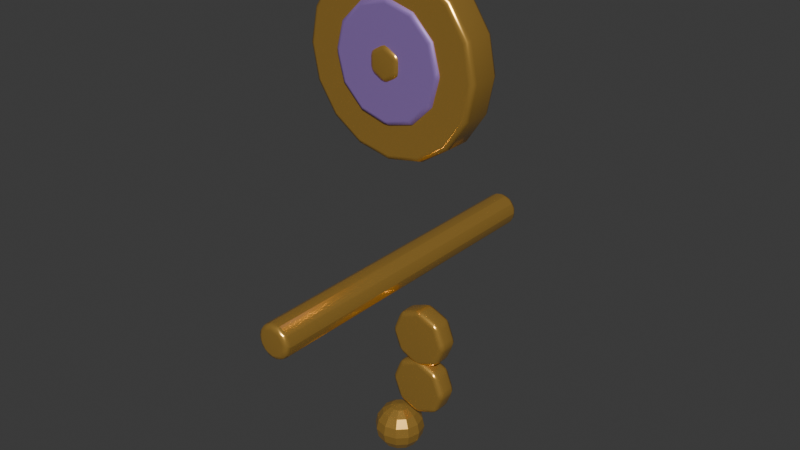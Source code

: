 # Source: dream_key.blend  (saved by Blender 5.3.31; exported with 4.5.12 LTS)
import bpy
from mathutils import Matrix  # noqa: F401  (used for matrix-valued properties, if any)

bpy.ops.wm.read_factory_settings(use_empty=True)
scene = bpy.context.scene
scene.name = 'Scene'

# ---- collections
col_collection = bpy.data.collections.new('Collection'); scene.collection.children.link(col_collection)

# ---- materials (node trees are filled in below, after node groups)
mat_moonlit_gold = bpy.data.materials.new('Moonlit Gold')
mat_moonlit_gold.diffuse_color = (0.95, 0.66, 0.24, 1.0)
mat_dream_enamel = bpy.data.materials.new('Dream Enamel')
mat_dream_enamel.diffuse_color = (0.37, 0.28, 0.57, 1.0)

# ---- material node trees
mat_moonlit_gold.use_nodes = True; mat_moonlit_gold.node_tree.nodes.clear()
_N = mat_moonlit_gold.node_tree.nodes; _L = mat_moonlit_gold.node_tree.links
n0 = _N.new('ShaderNodeBsdfPrincipled'); n0.name = 'Principled BSDF'; n0.location = (-200, 100)
n0.inputs[0].default_value = (0.95, 0.55, 0.12, 1.0)
n0.inputs[1].default_value = 0.78
n0.inputs[2].default_value = 0.24
n0.inputs[10].default_value = 0.005
n1 = _N.new('ShaderNodeOutputMaterial'); n1.name = 'Material Output'; n1.location = (200, 100)
_L.new(n0.outputs[0], n1.inputs[0])
n1.is_active_output = True
mat_dream_enamel.use_nodes = True; mat_dream_enamel.node_tree.nodes.clear()
_N = mat_dream_enamel.node_tree.nodes; _L = mat_dream_enamel.node_tree.links
n0 = _N.new('ShaderNodeBsdfPrincipled'); n0.name = 'Principled BSDF'; n0.location = (-200, 100)
n0.inputs[0].default_value = (0.32, 0.19, 0.53, 1.0)
n0.inputs[1].default_value = 0.3
n0.inputs[10].default_value = 0.005
n1 = _N.new('ShaderNodeOutputMaterial'); n1.name = 'Material Output'; n1.location = (200, 100)
_L.new(n0.outputs[0], n1.inputs[0])
n1.is_active_output = True

# ---- world
world_world = bpy.data.worlds.new('World'); scene.world = world_world
world_world.use_nodes = True; world_world.node_tree.nodes.clear()
_N = world_world.node_tree.nodes; _L = world_world.node_tree.links
n0 = _N.new('ShaderNodeOutputWorld'); n0.name = 'World Output'; n0.location = (200, 100)
n1 = _N.new('ShaderNodeBackground'); n1.name = 'Background'; n1.location = (-200, 100)
n1.inputs[0].default_value = (0.05088, 0.05088, 0.05088, 1.0)
_L.new(n1.outputs[0], n0.inputs[0])
n0.is_active_output = True
world_world.color = (0.05088, 0.05088, 0.05088)
world_world.sun_shadow_jitter_overblur = 0.0

# ---- meshes
me_cylinder = bpy.data.meshes.new('Cylinder')
me_cylinder.from_pydata([(0.0, 0.58, -0.11), (0.0, 0.58, 0.11), (0.222, 0.5359, -0.11), (0.222, 0.5359, 0.11), (0.4101, 0.4101, -0.11), (0.4101, 0.4101, 0.11), (0.5359, 0.222, -0.11), (0.5359, 0.222, 0.11), (0.58, 0.0, -0.11), (0.58, 0.0, 0.11), (0.5359, -0.222, -0.11), (0.5359, -0.222, 0.11), (0.4101, -0.4101, -0.11), (0.4101, -0.4101, 0.11), (0.222, -0.5359, -0.11), (0.222, -0.5359, 0.11), (0.0, -0.58, -0.11), (0.0, -0.58, 0.11), (-0.222, -0.5359, -0.11), (-0.222, -0.5359, 0.11), (-0.4101, -0.4101, -0.11), (-0.4101, -0.4101, 0.11), (-0.5359, -0.222, -0.11), (-0.5359, -0.222, 0.11), (-0.58, 0.0, -0.11), (-0.58, 0.0, 0.11), (-0.5359, 0.222, -0.11), (-0.5359, 0.222, 0.11), (-0.4101, 0.4101, -0.11), (-0.4101, 0.4101, 0.11), (-0.222, 0.5359, -0.11), (-0.222, 0.5359, 0.11)], [], [(0, 1, 3, 2), (2, 3, 5, 4), (4, 5, 7, 6), (6, 7, 9, 8), (8, 9, 11, 10), (10, 11, 13, 12), (12, 13, 15, 14), (14, 15, 17, 16), (16, 17, 19, 18), (18, 19, 21, 20), (20, 21, 23, 22), (22, 23, 25, 24), (24, 25, 27, 26), (26, 27, 29, 28), (3, 1, 31, 29, 27, 25, 23, 21, 19, 17, 15, 13, 11, 9, 7, 5), (28, 29, 31, 30), (30, 31, 1, 0), (0, 2, 4, 6, 8, 10, 12, 14, 16, 18, 20, 22, 24, 26, 28, 30)])
_uv = me_cylinder.uv_layers.new(name='UVMap')
_uv.uv.foreach_set('vector', [1.0, 0.5, 1.0, 1.0, 0.9375, 1.0, 0.9375, 0.5, 0.9375, 0.5, 0.9375, 1.0, 0.875, 1.0, 0.875, 0.5, 0.875, 0.5, 0.875, 1.0, 0.8125, 1.0, 0.8125, 0.5, 0.8125, 0.5, 0.8125, 1.0, 0.75, 1.0, 0.75, 0.5, 0.75, 0.5, 0.75, 1.0, 0.6875, 1.0, 0.6875, 0.5, 0.6875, 0.5, 0.6875, 1.0, 0.625, 1.0, 0.625, 0.5, 0.625, 0.5, 0.625, 1.0, 0.5625, 1.0, 0.5625, 0.5, 0.5625, 0.5, 0.5625, 1.0, 0.5, 1.0, 0.5, 0.5, 0.5, 0.5, 0.5, 1.0, 0.4375, 1.0, 0.4375, 0.5, 0.4375, 0.5, 0.4375, 1.0, 0.375, 1.0, 0.375, 0.5, 0.375, 0.5, 0.375, 1.0, 0.3125, 1.0, 0.3125, 0.5, 0.3125, 0.5, 0.3125, 1.0, 0.25, 1.0, 0.25, 0.5, 0.25, 0.5, 0.25, 1.0, 0.1875, 1.0, 0.1875, 0.5, 0.1875, 0.5, 0.1875, 1.0, 0.125, 1.0, 0.125, 0.5, 0.3418, 0.4717, 0.25, 0.49, 0.1582, 0.4717, 0.08029, 0.4197, 0.02827, 0.3418, 0.01, 0.25, 0.02827, 0.1582, 0.08029, 0.08029, 0.1582, 0.02827, 0.25, 0.01, 0.3418, 0.02827, 0.4197, 0.08029, 0.4717, 0.1582, 0.49, 0.25, 0.4717, 0.3418, 0.4197, 0.4197, 0.125, 0.5, 0.125, 1.0, 0.0625, 1.0, 0.0625, 0.5, 0.0625, 0.5, 0.0625, 1.0, 0.0, 1.0, 0.0, 0.5, 0.75, 0.49, 0.8418, 0.4717, 0.9197, 0.4197, 0.9717, 0.3418, 0.99, 0.25, 0.9717, 0.1582, 0.9197, 0.08029, 0.8418, 0.02827, 0.75, 0.01, 0.6582, 0.02827, 0.5803, 0.08029, 0.5283, 0.1582, 0.51, 0.25, 0.5283, 0.3418, 0.5803, 0.4197, 0.6582, 0.4717])
me_cylinder.materials.append(mat_moonlit_gold)
me_cylinder.update()
me_cylinder_001 = bpy.data.meshes.new('Cylinder.001')
me_cylinder_001.from_pydata([(0.0, 0.37, -0.1175), (0.0, 0.37, 0.1175), (0.185, 0.3204, -0.1175), (0.185, 0.3204, 0.1175), (0.3204, 0.185, -0.1175), (0.3204, 0.185, 0.1175), (0.37, 0.0, -0.1175), (0.37, 0.0, 0.1175), (0.3204, -0.185, -0.1175), (0.3204, -0.185, 0.1175), (0.185, -0.3204, -0.1175), (0.185, -0.3204, 0.1175), (0.0, -0.37, -0.1175), (0.0, -0.37, 0.1175), (-0.185, -0.3204, -0.1175), (-0.185, -0.3204, 0.1175), (-0.3204, -0.185, -0.1175), (-0.3204, -0.185, 0.1175), (-0.37, 0.0, -0.1175), (-0.37, 0.0, 0.1175), (-0.3204, 0.185, -0.1175), (-0.3204, 0.185, 0.1175), (-0.185, 0.3204, -0.1175), (-0.185, 0.3204, 0.1175)], [], [(0, 1, 3, 2), (2, 3, 5, 4), (4, 5, 7, 6), (6, 7, 9, 8), (8, 9, 11, 10), (10, 11, 13, 12), (12, 13, 15, 14), (14, 15, 17, 16), (16, 17, 19, 18), (18, 19, 21, 20), (3, 1, 23, 21, 19, 17, 15, 13, 11, 9, 7, 5), (20, 21, 23, 22), (22, 23, 1, 0), (0, 2, 4, 6, 8, 10, 12, 14, 16, 18, 20, 22)])
_uv = me_cylinder_001.uv_layers.new(name='UVMap')
_uv.uv.foreach_set('vector', [1.0, 0.5, 1.0, 1.0, 0.9167, 1.0, 0.9167, 0.5, 0.9167, 0.5, 0.9167, 1.0, 0.8333, 1.0, 0.8333, 0.5, 0.8333, 0.5, 0.8333, 1.0, 0.75, 1.0, 0.75, 0.5, 0.75, 0.5, 0.75, 1.0, 0.6667, 1.0, 0.6667, 0.5, 0.6667, 0.5, 0.6667, 1.0, 0.5833, 1.0, 0.5833, 0.5, 0.5833, 0.5, 0.5833, 1.0, 0.5, 1.0, 0.5, 0.5, 0.5, 0.5, 0.5, 1.0, 0.4167, 1.0, 0.4167, 0.5, 0.4167, 0.5, 0.4167, 1.0, 0.3333, 1.0, 0.3333, 0.5, 0.3333, 0.5, 0.3333, 1.0, 0.25, 1.0, 0.25, 0.5, 0.25, 0.5, 0.25, 1.0, 0.1667, 1.0, 0.1667, 0.5, 0.37, 0.4578, 0.25, 0.49, 0.13, 0.4578, 0.04215, 0.37, 0.01, 0.25, 0.04215, 0.13, 0.13, 0.04215, 0.25, 0.01, 0.37, 0.04215, 0.4578, 0.13, 0.49, 0.25, 0.4578, 0.37, 0.1667, 0.5, 0.1667, 1.0, 0.08333, 1.0, 0.08333, 0.5, 0.08333, 0.5, 0.08333, 1.0, 7.451e-08, 1.0, 7.451e-08, 0.5, 0.75, 0.49, 0.87, 0.4578, 0.9578, 0.37, 0.99, 0.25, 0.9578, 0.13, 0.87, 0.04215, 0.75, 0.01, 0.63, 0.04215, 0.5422, 0.13, 0.51, 0.25, 0.5422, 0.37, 0.63, 0.4578])
me_cylinder_001.materials.append(mat_dream_enamel)
me_cylinder_001.update()
me_cylinder_002 = bpy.data.meshes.new('Cylinder.002')
me_cylinder_002.from_pydata([(0.0, 0.12, -0.125), (0.0, 0.12, 0.125), (0.1039, 0.06, -0.125), (0.1039, 0.06, 0.125), (0.1039, -0.06, -0.125), (0.1039, -0.06, 0.125), (0.0, -0.12, -0.125), (0.0, -0.12, 0.125), (-0.1039, -0.06, -0.125), (-0.1039, -0.06, 0.125), (-0.1039, 0.06, -0.125), (-0.1039, 0.06, 0.125)], [], [(0, 1, 3, 2), (2, 3, 5, 4), (4, 5, 7, 6), (6, 7, 9, 8), (3, 1, 11, 9, 7, 5), (8, 9, 11, 10), (10, 11, 1, 0), (0, 2, 4, 6, 8, 10)])
_uv = me_cylinder_002.uv_layers.new(name='UVMap')
_uv.uv.foreach_set('vector', [1.0, 0.5, 1.0, 1.0, 0.8333, 1.0, 0.8333, 0.5, 0.8333, 0.5, 0.8333, 1.0, 0.6667, 1.0, 0.6667, 0.5, 0.6667, 0.5, 0.6667, 1.0, 0.5, 1.0, 0.5, 0.5, 0.5, 0.5, 0.5, 1.0, 0.3333, 1.0, 0.3333, 0.5, 0.4578, 0.37, 0.25, 0.49, 0.04215, 0.37, 0.04215, 0.13, 0.25, 0.01, 0.4578, 0.13, 0.3333, 0.5, 0.3333, 1.0, 0.1667, 1.0, 0.1667, 0.5, 0.1667, 0.5, 0.1667, 1.0, -8.941e-08, 1.0, -8.941e-08, 0.5, 0.75, 0.49, 0.9578, 0.37, 0.9578, 0.13, 0.75, 0.01, 0.5422, 0.13, 0.5422, 0.37])
me_cylinder_002.materials.append(mat_moonlit_gold)
me_cylinder_002.update()
me_cylinder_003 = bpy.data.meshes.new('Cylinder.003')
me_cylinder_003.from_pydata([(0.0, 0.115, -1.075), (0.0, 0.115, 1.075), (0.0676, 0.09304, -1.075), (0.0676, 0.09304, 1.075), (0.1094, 0.03554, -1.075), (0.1094, 0.03554, 1.075), (0.1094, -0.03554, -1.075), (0.1094, -0.03554, 1.075), (0.0676, -0.09304, -1.075), (0.0676, -0.09304, 1.075), (0.0, -0.115, -1.075), (0.0, -0.115, 1.075), (-0.0676, -0.09304, -1.075), (-0.0676, -0.09304, 1.075), (-0.1094, -0.03554, -1.075), (-0.1094, -0.03554, 1.075), (-0.1094, 0.03554, -1.075), (-0.1094, 0.03554, 1.075), (-0.0676, 0.09304, -1.075), (-0.0676, 0.09304, 1.075)], [], [(0, 1, 3, 2), (2, 3, 5, 4), (4, 5, 7, 6), (6, 7, 9, 8), (8, 9, 11, 10), (10, 11, 13, 12), (12, 13, 15, 14), (14, 15, 17, 16), (3, 1, 19, 17, 15, 13, 11, 9, 7, 5), (16, 17, 19, 18), (18, 19, 1, 0), (0, 2, 4, 6, 8, 10, 12, 14, 16, 18)])
_uv = me_cylinder_003.uv_layers.new(name='UVMap')
_uv.uv.foreach_set('vector', [1.0, 0.5, 1.0, 1.0, 0.9, 1.0, 0.9, 0.5, 0.9, 0.5, 0.9, 1.0, 0.8, 1.0, 0.8, 0.5, 0.8, 0.5, 0.8, 1.0, 0.7, 1.0, 0.7, 0.5, 0.7, 0.5, 0.7, 1.0, 0.6, 1.0, 0.6, 0.5, 0.6, 0.5, 0.6, 1.0, 0.5, 1.0, 0.5, 0.5, 0.5, 0.5, 0.5, 1.0, 0.4, 1.0, 0.4, 0.5, 0.4, 0.5, 0.4, 1.0, 0.3, 1.0, 0.3, 0.5, 0.3, 0.5, 0.3, 1.0, 0.2, 1.0, 0.2, 0.5, 0.3911, 0.4442, 0.25, 0.49, 0.1089, 0.4442, 0.02175, 0.3242, 0.02175, 0.1758, 0.1089, 0.05584, 0.25, 0.01, 0.3911, 0.05584, 0.4783, 0.1758, 0.4783, 0.3242, 0.2, 0.5, 0.2, 1.0, 0.1, 1.0, 0.1, 0.5, 0.1, 0.5, 0.1, 1.0, -7.451e-08, 1.0, -7.451e-08, 0.5, 0.75, 0.49, 0.8911, 0.4442, 0.9783, 0.3242, 0.9783, 0.1758, 0.8911, 0.05584, 0.75, 0.01, 0.6089, 0.05584, 0.5217, 0.1758, 0.5217, 0.3242, 0.6089, 0.4442])
me_cylinder_003.materials.append(mat_moonlit_gold)
me_cylinder_003.update()
me_cylinder_004 = bpy.data.meshes.new('Cylinder.004')
me_cylinder_004.from_pydata([(0.0, 0.2, -0.07), (0.0, 0.2, 0.07), (0.1414, 0.1414, -0.07), (0.1414, 0.1414, 0.07), (0.2, 0.0, -0.07), (0.2, 0.0, 0.07), (0.1414, -0.1414, -0.07), (0.1414, -0.1414, 0.07), (0.0, -0.2, -0.07), (0.0, -0.2, 0.07), (-0.1414, -0.1414, -0.07), (-0.1414, -0.1414, 0.07), (-0.2, 0.0, -0.07), (-0.2, 0.0, 0.07), (-0.1414, 0.1414, -0.07), (-0.1414, 0.1414, 0.07)], [], [(0, 1, 3, 2), (2, 3, 5, 4), (4, 5, 7, 6), (6, 7, 9, 8), (8, 9, 11, 10), (10, 11, 13, 12), (3, 1, 15, 13, 11, 9, 7, 5), (12, 13, 15, 14), (14, 15, 1, 0), (0, 2, 4, 6, 8, 10, 12, 14)])
_uv = me_cylinder_004.uv_layers.new(name='UVMap')
_uv.uv.foreach_set('vector', [1.0, 0.5, 1.0, 1.0, 0.875, 1.0, 0.875, 0.5, 0.875, 0.5, 0.875, 1.0, 0.75, 1.0, 0.75, 0.5, 0.75, 0.5, 0.75, 1.0, 0.625, 1.0, 0.625, 0.5, 0.625, 0.5, 0.625, 1.0, 0.5, 1.0, 0.5, 0.5, 0.5, 0.5, 0.5, 1.0, 0.375, 1.0, 0.375, 0.5, 0.375, 0.5, 0.375, 1.0, 0.25, 1.0, 0.25, 0.5, 0.4197, 0.4197, 0.25, 0.49, 0.08029, 0.4197, 0.01, 0.25, 0.08029, 0.08029, 0.25, 0.01, 0.4197, 0.08029, 0.49, 0.25, 0.25, 0.5, 0.25, 1.0, 0.125, 1.0, 0.125, 0.5, 0.125, 0.5, 0.125, 1.0, 0.0, 1.0, 0.0, 0.5, 0.75, 0.49, 0.9197, 0.4197, 0.99, 0.25, 0.9197, 0.08029, 0.75, 0.01, 0.5803, 0.08029, 0.51, 0.25, 0.5803, 0.4197])
me_cylinder_004.materials.append(mat_moonlit_gold)
me_cylinder_004.update()
me_cylinder_005 = bpy.data.meshes.new('Cylinder.005')
me_cylinder_005.from_pydata([(0.0, 0.2, -0.07), (0.0, 0.2, 0.07), (0.1414, 0.1414, -0.07), (0.1414, 0.1414, 0.07), (0.2, 0.0, -0.07), (0.2, 0.0, 0.07), (0.1414, -0.1414, -0.07), (0.1414, -0.1414, 0.07), (0.0, -0.2, -0.07), (0.0, -0.2, 0.07), (-0.1414, -0.1414, -0.07), (-0.1414, -0.1414, 0.07), (-0.2, 0.0, -0.07), (-0.2, 0.0, 0.07), (-0.1414, 0.1414, -0.07), (-0.1414, 0.1414, 0.07)], [], [(0, 1, 3, 2), (2, 3, 5, 4), (4, 5, 7, 6), (6, 7, 9, 8), (8, 9, 11, 10), (10, 11, 13, 12), (3, 1, 15, 13, 11, 9, 7, 5), (12, 13, 15, 14), (14, 15, 1, 0), (0, 2, 4, 6, 8, 10, 12, 14)])
_uv = me_cylinder_005.uv_layers.new(name='UVMap')
_uv.uv.foreach_set('vector', [1.0, 0.5, 1.0, 1.0, 0.875, 1.0, 0.875, 0.5, 0.875, 0.5, 0.875, 1.0, 0.75, 1.0, 0.75, 0.5, 0.75, 0.5, 0.75, 1.0, 0.625, 1.0, 0.625, 0.5, 0.625, 0.5, 0.625, 1.0, 0.5, 1.0, 0.5, 0.5, 0.5, 0.5, 0.5, 1.0, 0.375, 1.0, 0.375, 0.5, 0.375, 0.5, 0.375, 1.0, 0.25, 1.0, 0.25, 0.5, 0.4197, 0.4197, 0.25, 0.49, 0.08029, 0.4197, 0.01, 0.25, 0.08029, 0.08029, 0.25, 0.01, 0.4197, 0.08029, 0.49, 0.25, 0.25, 0.5, 0.25, 1.0, 0.125, 1.0, 0.125, 0.5, 0.125, 0.5, 0.125, 1.0, 0.0, 1.0, 0.0, 0.5, 0.75, 0.49, 0.9197, 0.4197, 0.99, 0.25, 0.9197, 0.08029, 0.75, 0.01, 0.5803, 0.08029, 0.51, 0.25, 0.5803, 0.4197])
me_cylinder_005.materials.append(mat_moonlit_gold)
me_cylinder_005.update()
me_sphere = bpy.data.meshes.new('Sphere')
me_sphere.from_pydata([(0.0, 0.0, 0.16), (0.0, 0.06123, 0.1478), (0.0, 0.1478, 0.06123), (0.0, 0.16, 0.0), (0.0, 0.06123, -0.1478), (0.0, 0.0, -0.16), (0.03061, 0.05303, 0.1478), (0.05657, 0.09798, 0.1131), (0.07391, 0.128, 0.06123), (0.08, 0.1386, 0.0), (0.07391, 0.128, -0.06123), (0.05657, 0.09798, -0.1131), (0.03061, 0.05303, -0.1478), (0.05303, 0.03061, 0.1478), (0.09798, 0.05657, 0.1131), (0.128, 0.07391, 0.06123), (0.1386, 0.08, 0.0), (0.128, 0.07391, -0.06123), (0.09798, 0.05657, -0.1131), (0.05303, 0.03061, -0.1478), (0.06123, -1.863e-09, 0.1478), (0.1131, -3.725e-09, 0.1131), (0.1478, -7.451e-09, 0.06123), (0.16, 0.0, 0.0), (0.1478, -7.451e-09, -0.06123), (0.1131, -3.725e-09, -0.1131), (0.06123, -1.863e-09, -0.1478), (0.05303, -0.03061, 0.1478), (0.09798, -0.05657, 0.1131), (0.128, -0.07391, 0.06123), (0.1386, -0.08, 0.0), (0.128, -0.07391, -0.06123), (0.09798, -0.05657, -0.1131), (0.05303, -0.03061, -0.1478), (0.03061, -0.05303, 0.1478), (0.05657, -0.09798, 0.1131), (0.07391, -0.128, 0.06123), (0.08, -0.1386, 0.0), (0.07391, -0.128, -0.06123), (0.05657, -0.09798, -0.1131), (0.03061, -0.05303, -0.1478), (-3.725e-09, -0.06123, 0.1478), (-3.725e-09, -0.1131, 0.1131), (-7.451e-09, -0.1478, 0.06123), (0.0, -0.16, 0.0), (-7.451e-09, -0.1478, -0.06123), (-3.725e-09, -0.1131, -0.1131), (-3.725e-09, -0.06123, -0.1478), (-0.03061, -0.05303, 0.1478), (-0.05657, -0.09798, 0.1131), (-0.07391, -0.128, 0.06123), (-0.08, -0.1386, 0.0), (-0.07391, -0.128, -0.06123), (-0.05657, -0.09798, -0.1131), (-0.03061, -0.05303, -0.1478), (-0.05303, -0.03061, 0.1478), (-0.09798, -0.05657, 0.1131), (-0.128, -0.07391, 0.06123), (-0.1386, -0.08, 0.0), (-0.128, -0.07391, -0.06123), (-0.09798, -0.05657, -0.1131), (-0.05303, -0.03061, -0.1478), (-0.06123, 3.725e-09, 0.1478), (-0.1131, 0.0, 0.1131), (-0.1478, 1.49e-08, 0.06123), (-0.16, 0.0, 0.0), (-0.1478, 1.49e-08, -0.06123), (-0.1131, 0.0, -0.1131), (-0.06123, 3.725e-09, -0.1478), (-0.05303, 0.03061, 0.1478), (-0.09798, 0.05657, 0.1131), (-0.128, 0.07391, 0.06123), (-0.1386, 0.08, 0.0), (-0.128, 0.07391, -0.06123), (-0.09798, 0.05657, -0.1131), (-0.05303, 0.03061, -0.1478), (-0.03061, 0.05303, 0.1478), (-0.05657, 0.09798, 0.1131), (-0.07391, 0.128, 0.06123), (-0.08, 0.1386, 0.0), (-0.07391, 0.128, -0.06123), (-0.05657, 0.09798, -0.1131), (-0.03061, 0.05303, -0.1478), (0.0, 0.1131, 0.1131), (2.98e-08, 0.1478, -0.06123), (0.0, 0.1131, -0.1131)], [], [(4, 85, 11, 12), (84, 3, 9, 10), (2, 83, 7, 8), (1, 0, 6), (5, 4, 12), (85, 84, 10, 11), (3, 2, 8, 9), (83, 1, 6, 7), (8, 7, 14, 15), (6, 0, 13), (5, 12, 19), (11, 10, 17, 18), (9, 8, 15, 16), (7, 6, 13, 14), (12, 11, 18, 19), (10, 9, 16, 17), (5, 19, 26), (18, 17, 24, 25), (16, 15, 22, 23), (14, 13, 20, 21), (19, 18, 25, 26), (17, 16, 23, 24), (15, 14, 21, 22), (13, 0, 20), (21, 20, 27, 28), (26, 25, 32, 33), (24, 23, 30, 31), (22, 21, 28, 29), (20, 0, 27), (5, 26, 33), (25, 24, 31, 32), (23, 22, 29, 30), (33, 32, 39, 40), (31, 30, 37, 38), (29, 28, 35, 36), (27, 0, 34), (5, 33, 40), (32, 31, 38, 39), (30, 29, 36, 37), (28, 27, 34, 35), (34, 0, 41), (5, 40, 47), (39, 38, 45, 46), (37, 36, 43, 44), (35, 34, 41, 42), (40, 39, 46, 47), (38, 37, 44, 45), (36, 35, 42, 43), (46, 45, 52, 53), (44, 43, 50, 51), (42, 41, 48, 49), (47, 46, 53, 54), (45, 44, 51, 52), (43, 42, 49, 50), (41, 0, 48), (5, 47, 54), (54, 53, 60, 61), (52, 51, 58, 59), (50, 49, 56, 57), (48, 0, 55), (5, 54, 61), (53, 52, 59, 60), (51, 50, 57, 58), (49, 48, 55, 56), (59, 58, 65, 66), (57, 56, 63, 64), (55, 0, 62), (5, 61, 68), (60, 59, 66, 67), (58, 57, 64, 65), (56, 55, 62, 63), (61, 60, 67, 68), (5, 68, 75), (67, 66, 73, 74), (65, 64, 71, 72), (63, 62, 69, 70), (68, 67, 74, 75), (66, 65, 72, 73), (64, 63, 70, 71), (62, 0, 69), (72, 71, 78, 79), (70, 69, 76, 77), (75, 74, 81, 82), (73, 72, 79, 80), (71, 70, 77, 78), (69, 0, 76), (5, 75, 82), (74, 73, 80, 81), (82, 81, 85, 4), (80, 79, 3, 84), (78, 77, 83, 2), (76, 0, 1), (5, 82, 4), (81, 80, 84, 85), (79, 78, 2, 3), (77, 76, 1, 83)])
_uv = me_sphere.uv_layers.new(name='UVMap')
_uv.uv.foreach_set('vector', [0.75, 0.125, 0.75, 0.25, 0.6667, 0.25, 0.6667, 0.125, 0.75, 0.375, 0.75, 0.5, 0.6667, 0.5, 0.6667, 0.375, 0.75, 0.625, 0.75, 0.75, 0.6667, 0.75, 0.6667, 0.625, 0.75, 0.875, 0.7083, 1.0, 0.6667, 0.875, 0.7083, 0.0, 0.75, 0.125, 0.6667, 0.125, 0.75, 0.25, 0.75, 0.375, 0.6667, 0.375, 0.6667, 0.25, 0.75, 0.5, 0.75, 0.625, 0.6667, 0.625, 0.6667, 0.5, 0.75, 0.75, 0.75, 0.875, 0.6667, 0.875, 0.6667, 0.75, 0.6667, 0.625, 0.6667, 0.75, 0.5833, 0.75, 0.5833, 0.625, 0.6667, 0.875, 0.625, 1.0, 0.5833, 0.875, 0.625, 0.0, 0.6667, 0.125, 0.5833, 0.125, 0.6667, 0.25, 0.6667, 0.375, 0.5833, 0.375, 0.5833, 0.25, 0.6667, 0.5, 0.6667, 0.625, 0.5833, 0.625, 0.5833, 0.5, 0.6667, 0.75, 0.6667, 0.875, 0.5833, 0.875, 0.5833, 0.75, 0.6667, 0.125, 0.6667, 0.25, 0.5833, 0.25, 0.5833, 0.125, 0.6667, 0.375, 0.6667, 0.5, 0.5833, 0.5, 0.5833, 0.375, 0.5417, 0.0, 0.5833, 0.125, 0.5, 0.125, 0.5833, 0.25, 0.5833, 0.375, 0.5, 0.375, 0.5, 0.25, 0.5833, 0.5, 0.5833, 0.625, 0.5, 0.625, 0.5, 0.5, 0.5833, 0.75, 0.5833, 0.875, 0.5, 0.875, 0.5, 0.75, 0.5833, 0.125, 0.5833, 0.25, 0.5, 0.25, 0.5, 0.125, 0.5833, 0.375, 0.5833, 0.5, 0.5, 0.5, 0.5, 0.375, 0.5833, 0.625, 0.5833, 0.75, 0.5, 0.75, 0.5, 0.625, 0.5833, 0.875, 0.5417, 1.0, 0.5, 0.875, 0.5, 0.75, 0.5, 0.875, 0.4167, 0.875, 0.4167, 0.75, 0.5, 0.125, 0.5, 0.25, 0.4167, 0.25, 0.4167, 0.125, 0.5, 0.375, 0.5, 0.5, 0.4167, 0.5, 0.4167, 0.375, 0.5, 0.625, 0.5, 0.75, 0.4167, 0.75, 0.4167, 0.625, 0.5, 0.875, 0.4583, 1.0, 0.4167, 0.875, 0.4583, 0.0, 0.5, 0.125, 0.4167, 0.125, 0.5, 0.25, 0.5, 0.375, 0.4167, 0.375, 0.4167, 0.25, 0.5, 0.5, 0.5, 0.625, 0.4167, 0.625, 0.4167, 0.5, 0.4167, 0.125, 0.4167, 0.25, 0.3333, 0.25, 0.3333, 0.125, 0.4167, 0.375, 0.4167, 0.5, 0.3333, 0.5, 0.3333, 0.375, 0.4167, 0.625, 0.4167, 0.75, 0.3333, 0.75, 0.3333, 0.625, 0.4167, 0.875, 0.375, 1.0, 0.3333, 0.875, 0.375, 0.0, 0.4167, 0.125, 0.3333, 0.125, 0.4167, 0.25, 0.4167, 0.375, 0.3333, 0.375, 0.3333, 0.25, 0.4167, 0.5, 0.4167, 0.625, 0.3333, 0.625, 0.3333, 0.5, 0.4167, 0.75, 0.4167, 0.875, 0.3333, 0.875, 0.3333, 0.75, 0.3333, 0.875, 0.2917, 1.0, 0.25, 0.875, 0.2917, 0.0, 0.3333, 0.125, 0.25, 0.125, 0.3333, 0.25, 0.3333, 0.375, 0.25, 0.375, 0.25, 0.25, 0.3333, 0.5, 0.3333, 0.625, 0.25, 0.625, 0.25, 0.5, 0.3333, 0.75, 0.3333, 0.875, 0.25, 0.875, 0.25, 0.75, 0.3333, 0.125, 0.3333, 0.25, 0.25, 0.25, 0.25, 0.125, 0.3333, 0.375, 0.3333, 0.5, 0.25, 0.5, 0.25, 0.375, 0.3333, 0.625, 0.3333, 0.75, 0.25, 0.75, 0.25, 0.625, 0.25, 0.25, 0.25, 0.375, 0.1667, 0.375, 0.1667, 0.25, 0.25, 0.5, 0.25, 0.625, 0.1667, 0.625, 0.1667, 0.5, 0.25, 0.75, 0.25, 0.875, 0.1667, 0.875, 0.1667, 0.75, 0.25, 0.125, 0.25, 0.25, 0.1667, 0.25, 0.1667, 0.125, 0.25, 0.375, 0.25, 0.5, 0.1667, 0.5, 0.1667, 0.375, 0.25, 0.625, 0.25, 0.75, 0.1667, 0.75, 0.1667, 0.625, 0.25, 0.875, 0.2083, 1.0, 0.1667, 0.875, 0.2083, 0.0, 0.25, 0.125, 0.1667, 0.125, 0.1667, 0.125, 0.1667, 0.25, 0.08333, 0.25, 0.08333, 0.125, 0.1667, 0.375, 0.1667, 0.5, 0.08333, 0.5, 0.08333, 0.375, 0.1667, 0.625, 0.1667, 0.75, 0.08333, 0.75, 0.08333, 0.625, 0.1667, 0.875, 0.125, 1.0, 0.08333, 0.875, 0.125, 0.0, 0.1667, 0.125, 0.08333, 0.125, 0.1667, 0.25, 0.1667, 0.375, 0.08333, 0.375, 0.08333, 0.25, 0.1667, 0.5, 0.1667, 0.625, 0.08333, 0.625, 0.08333, 0.5, 0.1667, 0.75, 0.1667, 0.875, 0.08333, 0.875, 0.08333, 0.75, 0.08333, 0.375, 0.08333, 0.5, 0.0, 0.5, 0.0, 0.375, 0.08333, 0.625, 0.08333, 0.75, 0.0, 0.75, 0.0, 0.625, 0.08333, 0.875, 0.04167, 1.0, 0.0, 0.875, 0.04167, 0.0, 0.08333, 0.125, 0.0, 0.125, 0.08333, 0.25, 0.08333, 0.375, 0.0, 0.375, 0.0, 0.25, 0.08333, 0.5, 0.08333, 0.625, 0.0, 0.625, 0.0, 0.5, 0.08333, 0.75, 0.08333, 0.875, 0.0, 0.875, 0.0, 0.75, 0.08333, 0.125, 0.08333, 0.25, 0.0, 0.25, 0.0, 0.125, 0.9583, 0.0, 1.0, 0.125, 0.9167, 0.125, 1.0, 0.25, 1.0, 0.375, 0.9167, 0.375, 0.9167, 0.25, 1.0, 0.5, 1.0, 0.625, 0.9167, 0.625, 0.9167, 0.5, 1.0, 0.75, 1.0, 0.875, 0.9167, 0.875, 0.9167, 0.75, 1.0, 0.125, 1.0, 0.25, 0.9167, 0.25, 0.9167, 0.125, 1.0, 0.375, 1.0, 0.5, 0.9167, 0.5, 0.9167, 0.375, 1.0, 0.625, 1.0, 0.75, 0.9167, 0.75, 0.9167, 0.625, 1.0, 0.875, 0.9583, 1.0, 0.9167, 0.875, 0.9167, 0.5, 0.9167, 0.625, 0.8333, 0.625, 0.8333, 0.5, 0.9167, 0.75, 0.9167, 0.875, 0.8333, 0.875, 0.8333, 0.75, 0.9167, 0.125, 0.9167, 0.25, 0.8333, 0.25, 0.8333, 0.125, 0.9167, 0.375, 0.9167, 0.5, 0.8333, 0.5, 0.8333, 0.375, 0.9167, 0.625, 0.9167, 0.75, 0.8333, 0.75, 0.8333, 0.625, 0.9167, 0.875, 0.875, 1.0, 0.8333, 0.875, 0.875, 0.0, 0.9167, 0.125, 0.8333, 0.125, 0.9167, 0.25, 0.9167, 0.375, 0.8333, 0.375, 0.8333, 0.25, 0.8333, 0.125, 0.8333, 0.25, 0.75, 0.25, 0.75, 0.125, 0.8333, 0.375, 0.8333, 0.5, 0.75, 0.5, 0.75, 0.375, 0.8333, 0.625, 0.8333, 0.75, 0.75, 0.75, 0.75, 0.625, 0.8333, 0.875, 0.7917, 1.0, 0.75, 0.875, 0.7917, 0.0, 0.8333, 0.125, 0.75, 0.125, 0.8333, 0.25, 0.8333, 0.375, 0.75, 0.375, 0.75, 0.25, 0.8333, 0.5, 0.8333, 0.625, 0.75, 0.625, 0.75, 0.5, 0.8333, 0.75, 0.8333, 0.875, 0.75, 0.875, 0.75, 0.75])
me_sphere.materials.append(mat_moonlit_gold)
me_sphere.update()

# ---- objects
ob_key_bow = bpy.data.objects.new('Key bow', me_cylinder)
ob_enamel_inset = bpy.data.objects.new('Enamel inset', me_cylinder_001)
ob_star_seal = bpy.data.objects.new('Star seal', me_cylinder_002)
ob_key_shaft = bpy.data.objects.new('Key shaft', me_cylinder_003)
ob_lower_tooth = bpy.data.objects.new('Lower tooth', me_cylinder_004)
ob_upper_tooth = bpy.data.objects.new('Upper tooth', me_cylinder_005)
ob_key_tip = bpy.data.objects.new('Key tip', me_sphere)

# ---- transforms, parenting, visibility, modifiers, constraints
ob_key_bow.location = (0.0, 0.0, 1.05)
ob_key_bow.rotation_euler = (1.571, 0.0, 0.0)
_m = ob_key_bow.modifiers.new('Soft crafted edges', 'BEVEL')
_m.width = 0.035
_m.width_pct = 0.035
_m.segments = 2
_m = ob_key_bow.modifiers.new('Weighted highlights', 'WEIGHTED_NORMAL')
ob_enamel_inset.location = (0.0, -0.012, 1.05)
ob_enamel_inset.rotation_euler = (1.571, 0.0, 0.0)
_m = ob_enamel_inset.modifiers.new('Soft crafted edges', 'BEVEL')
_m.width = 0.035
_m.width_pct = 0.035
_m.segments = 2
_m = ob_enamel_inset.modifiers.new('Weighted highlights', 'WEIGHTED_NORMAL')
ob_star_seal.location = (0.0, -0.02, 1.05)
ob_star_seal.rotation_euler = (1.571, 0.0, 0.0)
_m = ob_star_seal.modifiers.new('Soft crafted edges', 'BEVEL')
_m.width = 0.035
_m.width_pct = 0.035
_m.segments = 2
_m = ob_star_seal.modifiers.new('Weighted highlights', 'WEIGHTED_NORMAL')
ob_key_shaft.location = (0.0, 0.0, -0.27)
ob_key_shaft.rotation_euler = (1.571, 0.0, 0.0)
_m = ob_key_shaft.modifiers.new('Soft crafted edges', 'BEVEL')
_m.width = 0.035
_m.width_pct = 0.035
_m.segments = 2
_m = ob_key_shaft.modifiers.new('Weighted highlights', 'WEIGHTED_NORMAL')
ob_lower_tooth.location = (0.19, 0.0, -1.02)
ob_lower_tooth.rotation_euler = (1.571, 0.0, 0.0)
_m = ob_lower_tooth.modifiers.new('Soft crafted edges', 'BEVEL')
_m.width = 0.035
_m.width_pct = 0.035
_m.segments = 2
_m = ob_lower_tooth.modifiers.new('Weighted highlights', 'WEIGHTED_NORMAL')
ob_upper_tooth.location = (0.19, 0.0, -0.67)
ob_upper_tooth.rotation_euler = (1.571, 0.0, 0.0)
_m = ob_upper_tooth.modifiers.new('Soft crafted edges', 'BEVEL')
_m.width = 0.035
_m.width_pct = 0.035
_m.segments = 2
_m = ob_upper_tooth.modifiers.new('Weighted highlights', 'WEIGHTED_NORMAL')
ob_key_tip.location = (0.0, 0.0, -1.43)

# ---- collection membership
col_collection.objects.link(ob_key_bow)
col_collection.objects.link(ob_enamel_inset)
col_collection.objects.link(ob_star_seal)
col_collection.objects.link(ob_key_shaft)
col_collection.objects.link(ob_lower_tooth)
col_collection.objects.link(ob_upper_tooth)
col_collection.objects.link(ob_key_tip)

# ---- scene / render settings (as saved in the file)
scene.frame_start = 1; scene.frame_end = 250; scene.frame_set(1)
scene.render.engine = 'BLENDER_EEVEE_NEXT'
scene.render.bake_bias = 0.0
scene.render.bake_samples = 0
scene.render.compositor_device = 'GPU'
scene.eevee.use_volume_custom_range = False
scene.eevee.fast_gi_thickness_near = 0.1
scene.eevee.fast_gi_thickness_far = 0.0
scene.eevee.ray_tracing_options.screen_trace_thickness = 0.1
bpy.context.view_layer.update()

# ---- added for rendering (the .blend has no active camera and no usable light): camera, sun
cam_auto = bpy.data.cameras.new('AutoCamera')
cam_auto.lens = 50.0
cam_auto.sensor_width = 36.0
cam_auto.clip_end = 1000.0
ob_auto_camera = bpy.data.objects.new('AutoCamera', cam_auto)
scene.collection.objects.link(ob_auto_camera)
ob_auto_camera.location = (3.73961, -4.48754, 3.01169)
ob_auto_camera.rotation_euler = (1.09748, -7.21219e-08, 0.694738)
scene.camera = ob_auto_camera
light_auto_sun = bpy.data.lights.new('AutoSun', 'SUN')
light_auto_sun.energy = 3.0
light_auto_sun.angle = 0.0523599
ob_auto_sun = bpy.data.objects.new('AutoSun', light_auto_sun)
scene.collection.objects.link(ob_auto_sun)
ob_auto_sun.rotation_euler = (0.872665, 0.174533, 0.523599)
bpy.context.view_layer.update()
